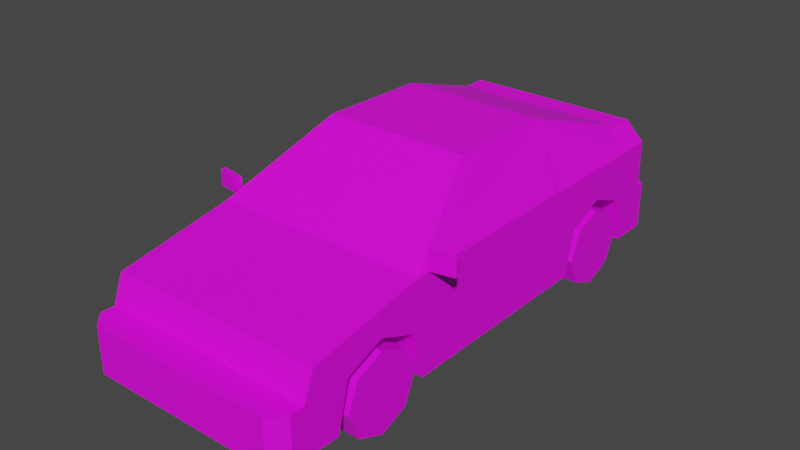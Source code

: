 # Source: Veh_Coupe_01_Red.blend  (saved by Blender 2.90.8; exported with 4.5.12 LTS)
import bpy
from mathutils import Matrix  # noqa: F401  (used for matrix-valued properties, if any)

bpy.ops.wm.read_factory_settings(use_empty=True)
scene = bpy.context.scene
scene.name = 'Scene'

# ---- collections
col_collection = bpy.data.collections.new('Collection'); scene.collection.children.link(col_collection)

# ---- images (referenced by path relative to the original .blend; pixels are not part of the script)
import os
ASSET_DIR = os.environ.get("B2B_ASSET_DIR", "")  # directory of the original .blend (textures are referenced by path, not embedded)
HERE = os.path.dirname(os.path.abspath(__file__))  # packed textures are extracted next to this script under _unpacked/

def load_image(name, relpath, width, height, colorspace="sRGB"):
    """Load a texture the original file referenced (path relative to the .blend, or extracted next to this script)."""
    p = next((c for c in (os.path.join(HERE, relpath), os.path.join(ASSET_DIR, relpath)) if relpath and os.path.exists(c)), "")
    if p:
        img = bpy.data.images.load(p, check_existing=True)
        img.name = name
    else:  # same state as the original file: an image datablock whose file is absent (Cycles renders it pink)
        img = bpy.data.images.new(name, width, height)
        img.source = "FILE"
        img.filepath = "//" + (relpath or name)
    img.colorspace_settings.name = colorspace
    return img
img_city_vehicles_pallete_png = load_image('city_vehicles_pallete.png', 'city_vehicles_pallete.png', 1024, 1024, 'sRGB')

# ---- materials (node trees are filled in below, after node groups)
mat_material_001 = bpy.data.materials.new('Material.001')
mat_material_001.use_transparent_shadow = False

# ---- material node trees
mat_material_001.use_nodes = True; mat_material_001.node_tree.nodes.clear()
_N = mat_material_001.node_tree.nodes; _L = mat_material_001.node_tree.links
n0 = _N.new('ShaderNodeBsdfPrincipled'); n0.name = 'Principled BSDF'; n0.location = (10, 300)
n0.distribution = 'GGX'
n0.subsurface_method = 'BURLEY'
n0.inputs[3].default_value = 1.45
n0.inputs[27].default_value = (0.0, 0.0, 0.0, 1.0)
n0.inputs[28].default_value = 1.0
n1 = _N.new('ShaderNodeOutputMaterial'); n1.name = 'Material Output'; n1.location = (300, 300)
n2 = _N.new('ShaderNodeTexImage'); n2.name = 'Image Texture'; n2.location = (-327, 122)
n2.image = img_city_vehicles_pallete_png
n2.interpolation = 'Closest'
_L.new(n0.outputs[0], n1.inputs[0])
_L.new(n2.outputs[0], n0.inputs[0])
n1.is_active_output = True

# ---- world
world_world = bpy.data.worlds.new('World'); scene.world = world_world
world_world.use_nodes = True; world_world.node_tree.nodes.clear()
_N = world_world.node_tree.nodes; _L = world_world.node_tree.links
n0 = _N.new('ShaderNodeOutputWorld'); n0.name = 'World Output'; n0.location = (300, 300)
n1 = _N.new('ShaderNodeBackground'); n1.name = 'Background'; n1.location = (10, 300)
n1.inputs[0].default_value = (0.05088, 0.05088, 0.05088, 1.0)
_L.new(n1.outputs[0], n0.inputs[0])
n0.is_active_output = True
world_world.color = (0.05088, 0.05088, 0.05088)
world_world.use_sun_shadow = False
world_world.sun_shadow_jitter_overblur = 0.0

# ---- meshes
me_plane = bpy.data.meshes.new('Plane')
me_plane.from_pydata([(0.3315, -0.9881, 0.3319), (0.3315, -0.817, 0.4), (0.3315, -0.6458, 0.3319), (0.3315, 0.4049, 0.3319), (0.3315, 0.576, 0.4), (0.3315, 0.7471, 0.3319), (0.4809, -1.194, 0.1239), (0.3954, 0.9329, 0.6332), (0.4809, 0.9329, 0.1239), (0.4645, -0.5229, 0.5746), (0.3412, -0.1666, 0.7848), (0.4078, 0.7862, 0.6178), (0.3478, 0.3458, 0.7691), (0.4809, 0.9329, 0.5477), (0.4637, 0.7676, 0.5741), (0.4617, 0.2844, 0.5727), (0.3539, 0.7559, 0.6565), (0.3409, 0.2832, 0.7769), (0.4648, 0.2193, 0.5748), (0.4809, 0.7914, 0.5477), (0.3028, -0.2069, 0.7938), (0.4302, -0.5736, 0.5778), (0.2974, 0.354, 0.7933), (0.4809, 0.2434, 0.5477), (0.325, -0.1761, 0.812), (0.4809, -0.6248, 0.5477), (0.4809, -1.148, 0.4536), (0.4809, -1.194, 0.3306), (0.4809, -1.257, 0.1239), (0.4188, -1.319, 0.1239), (0.4188, -1.319, 0.3306), (0.4809, -1.257, 0.3306), (0.4809, 0.9329, 0.3306), (0.4259, 1.029, 0.1239), (0.4809, 0.9736, 0.1239), (0.4809, 0.9736, 0.3306), (0.4259, 1.029, 0.3306), (0.4809, 0.576, 0.4), (0.4809, 0.7471, 0.3319), (0.4809, 0.4049, 0.3319), (0.3315, 0.576, 0.1239), (0.4809, 0.3544, 0.1239), (0.3315, 0.3544, 0.1239), (0.4809, 0.7976, 0.1239), (0.3315, 0.7976, 0.1239), (0.4809, -0.817, 0.4), (0.4809, -0.6458, 0.3319), (0.4809, -0.9881, 0.3319), (0.3315, -0.817, 0.1239), (0.4809, -1.039, 0.1239), (0.3315, -1.039, 0.1239), (0.4809, -0.5954, 0.1239), (0.3315, -0.5954, 0.1239), (0.4809, -1.18, 0.3675), (0.4809, -1.16, 0.4225), (0.2402, -1.16, 0.4225), (0.215, -1.18, 0.3675), (0.4519, -1.16, 0.4225), (0.4519, -1.18, 0.3675), (0.2129, -1.162, 0.4179), (0.1875, -1.178, 0.3721), (0.4809, -0.9884, 0.3306), (0.4809, 0.4043, 0.3295), (0.4809, -0.6453, 0.3295), (0.4809, 0.7476, 0.3296), (0.4809, 0.9329, 0.3296), (0.08104, -1.319, 0.2734), (0.08104, -1.319, 0.1876), (0.2829, -1.319, 0.3061), (0.2829, -1.319, 0.2611), (0.3985, -1.319, 0.2611), (0.3985, -1.319, 0.3061), (0.3954, 0.8245, 0.6332), (0.325, 0.3242, 0.8034), (0.0823, 1.029, 0.2747), (0.0823, 1.029, 0.1874), (0.4809, 0.9329, 0.5142), (0.4809, 0.9329, 0.402), (0.2127, 0.9329, 0.5142), (0.2127, 0.9329, 0.402), (0.4809, 0.8822, 0.5142), (0.4809, 0.8822, 0.402), (-0.3315, -0.9881, 0.3319), (-0.3315, -0.817, 0.4), (-0.3315, -0.6458, 0.3319), (-0.3315, 0.4049, 0.3319), (-0.3315, 0.576, 0.4), (-0.3315, 0.7471, 0.3319), (-0.4809, -1.194, 0.1239), (-0.3954, 0.9329, 0.6332), (-0.4809, 0.9329, 0.1239), (-0.4645, -0.5229, 0.5746), (-0.3412, -0.1666, 0.7848), (-0.4078, 0.7862, 0.6178), (-0.3478, 0.3458, 0.7691), (0.0, -1.194, 0.1239), (0.0, 0.9329, 0.6332), (0.0, 0.9329, 0.1239), (0.0, -0.6248, 0.5477), (0.0, -0.1761, 0.812), (0.0, 0.8245, 0.6332), (0.0, 0.3242, 0.8034), (-0.4809, 0.9329, 0.5477), (-0.4637, 0.7676, 0.5741), (-0.4617, 0.2844, 0.5727), (-0.3539, 0.7559, 0.6565), (-0.3409, 0.2832, 0.7769), (-0.4648, 0.2193, 0.5748), (-0.4809, 0.7914, 0.5477), (-0.3028, -0.2069, 0.7938), (-0.4302, -0.5736, 0.5778), (-0.2974, 0.354, 0.7933), (-0.4809, 0.2434, 0.5477), (-0.325, -0.1761, 0.812), (-0.4809, -0.6248, 0.5477), (0.0, -0.2069, 0.7938), (0.0, -0.5736, 0.5778), (-0.4809, -1.148, 0.4536), (-0.4809, -1.194, 0.3306), (0.0, -1.194, 0.3306), (0.0, -1.148, 0.4536), (0.0, -1.319, 0.1239), (0.0, -1.319, 0.3306), (-0.4809, -1.257, 0.1239), (-0.4188, -1.319, 0.1239), (-0.4188, -1.319, 0.3306), (-0.4809, -1.257, 0.3306), (0.0, 0.9329, 0.3306), (-0.4809, 0.9329, 0.3306), (0.0, 1.029, 0.1239), (0.0, 1.029, 0.3306), (-0.4259, 1.029, 0.1239), (-0.4809, 0.9736, 0.1239), (-0.4809, 0.9736, 0.3306), (-0.4259, 1.029, 0.3306), (-0.4809, 0.576, 0.4), (-0.4809, 0.7471, 0.3319), (-0.4809, 0.4049, 0.3319), (-0.3315, 0.576, 0.1239), (-0.4809, 0.3544, 0.1239), (-0.3315, 0.3544, 0.1239), (-0.4809, 0.7976, 0.1239), (-0.3315, 0.7976, 0.1239), (-0.4809, -0.817, 0.4), (-0.4809, -0.6458, 0.3319), (-0.4809, -0.9881, 0.3319), (-0.3315, -0.817, 0.1239), (-0.4809, -1.039, 0.1239), (-0.3315, -1.039, 0.1239), (-0.4809, -0.5954, 0.1239), (-0.3315, -0.5954, 0.1239), (-0.4809, -1.18, 0.3675), (-0.4809, -1.16, 0.4225), (-0.2402, -1.16, 0.4225), (-0.215, -1.18, 0.3675), (-0.4519, -1.16, 0.4225), (-0.4519, -1.18, 0.3675), (0.0, -1.162, 0.4179), (0.0, -1.178, 0.3721), (-0.2129, -1.162, 0.4179), (-0.1875, -1.178, 0.3721), (-0.4809, -0.9884, 0.3306), (-0.4809, 0.4043, 0.3295), (-0.4809, -0.6453, 0.3295), (-0.4809, 0.7476, 0.3296), (-0.4809, 0.9329, 0.3296), (0.0, -1.319, 0.2734), (0.0, -1.319, 0.1876), (-0.08104, -1.319, 0.2734), (-0.08104, -1.319, 0.1876), (-0.2829, -1.319, 0.3061), (-0.2829, -1.319, 0.2611), (-0.3985, -1.319, 0.2611), (-0.3985, -1.319, 0.3061), (-0.3954, 0.8245, 0.6332), (-0.325, 0.3242, 0.8034), (0.0, 0.7559, 0.6565), (0.0, 0.354, 0.7933), (0.0, 1.029, 0.1874), (0.0, 1.029, 0.2747), (-0.0823, 1.029, 0.2747), (-0.0823, 1.029, 0.1874), (0.0, 0.9329, 0.5142), (-0.4809, 0.9329, 0.5142), (0.0, 0.9329, 0.402), (-0.4809, 0.9329, 0.402), (-0.2127, 0.9329, 0.5142), (-0.2127, 0.9329, 0.402), (-0.4809, 0.8822, 0.5142), (-0.4809, 0.8822, 0.402), (0.4779, -0.5714, 0.5529), (0.4779, -0.5714, 0.6235), (0.4737, -0.5474, 0.5529), (0.4737, -0.5474, 0.6235), (0.5882, -0.5518, 0.5529), (0.5882, -0.5518, 0.6235), (0.5839, -0.5279, 0.5529), (0.5839, -0.5279, 0.6235), (-0.4779, -0.5714, 0.5529), (-0.4779, -0.5714, 0.6235), (-0.4737, -0.5474, 0.5529), (-0.4737, -0.5474, 0.6235), (-0.5882, -0.5518, 0.5529), (-0.5882, -0.5518, 0.6235), (-0.5839, -0.5279, 0.5529), (-0.5839, -0.5279, 0.6235)], [], [(0, 1, 45, 47), (1, 2, 46, 45), (2, 52, 51, 63, 46), (3, 4, 37, 39), (4, 5, 38, 37), (5, 44, 43, 64, 38), (22, 16, 176, 177), (7, 13, 76, 78, 182, 96), (27, 119, 122, 30, 31), (8, 43, 44, 40, 42, 41, 51, 52, 48, 50, 49, 6, 95, 97), (21, 20, 115, 116), (72, 7, 96, 100), (24, 73, 101, 99), (9, 18, 17, 10), (72, 19, 13, 7), (12, 15, 14, 11), (12, 11, 72, 73), (14, 15, 23, 19), (11, 14, 19, 72), (15, 12, 73, 23), (9, 10, 24, 25), (10, 17, 73, 24), (18, 9, 25, 23), (17, 18, 23, 73), (20, 21, 25, 24), (21, 116, 98, 25), (115, 20, 24, 99), (6, 49, 61, 27), (119, 27, 53, 58, 56, 55, 57, 54, 26, 120, 157, 59, 60, 158), (26, 25, 98, 120), (6, 27, 31, 28), (121, 29, 30, 70, 69, 66, 67, 167, 169, 168, 171, 172, 125, 124), (28, 31, 30, 29), (95, 6, 28, 29, 121), (32, 65, 8, 34, 35), (127, 32, 35, 36, 130), (130, 36, 33, 129, 178, 75, 74, 179), (33, 36, 35, 34), (8, 97, 129, 33, 34), (40, 3, 42), (40, 4, 3), (40, 5, 4), (42, 3, 39, 62, 41), (44, 5, 40), (48, 0, 50), (48, 1, 0), (48, 2, 1), (50, 0, 47, 61, 49), (52, 2, 48), (54, 57, 58, 53), (58, 57, 55, 56), (158, 60, 59, 157), (27, 61, 47, 45, 46, 63, 62, 39, 37, 38, 64, 65, 32, 77, 81, 80, 76, 13, 19, 23, 25, 26, 54, 53), (62, 63, 51, 41), (65, 64, 43, 8), (167, 67, 66, 166), (66, 69, 68, 71, 70, 30, 122, 166), (71, 68, 69, 70), (16, 22, 73, 72), (22, 177, 101, 73), (176, 16, 72, 100), (179, 74, 75, 178), (182, 78, 79, 184), (184, 79, 77, 32, 127), (79, 78, 76, 77), (76, 80, 81, 77), (82, 145, 143, 83), (83, 143, 144, 84), (84, 144, 163, 149, 150), (85, 137, 135, 86), (86, 135, 136, 87), (87, 136, 164, 141, 142), (111, 177, 176, 105), (89, 96, 182, 186, 183, 102), (118, 126, 125, 122, 119), (90, 97, 95, 88, 147, 148, 146, 150, 149, 139, 140, 138, 142, 141), (110, 116, 115, 109), (174, 100, 96, 89), (113, 99, 101, 175), (91, 92, 106, 107), (174, 89, 102, 108), (94, 93, 103, 104), (94, 175, 174, 93), (103, 108, 112, 104), (93, 174, 108, 103), (104, 112, 175, 94), (91, 114, 113, 92), (92, 113, 175, 106), (107, 112, 114, 91), (106, 175, 112, 107), (109, 113, 114, 110), (110, 114, 98, 116), (115, 99, 113, 109), (88, 118, 161, 147), (119, 158, 160, 159, 157, 120, 117, 152, 155, 153, 154, 156, 151, 118), (117, 120, 98, 114), (88, 123, 126, 118), (123, 124, 125, 126), (95, 121, 124, 123, 88), (128, 133, 132, 90, 165), (127, 130, 134, 133, 128), (130, 179, 180, 181, 178, 129, 131, 134), (131, 132, 133, 134), (90, 132, 131, 129, 97), (138, 140, 85), (138, 85, 86), (138, 86, 87), (140, 139, 162, 137, 85), (142, 138, 87), (146, 148, 82), (146, 82, 83), (146, 83, 84), (148, 147, 161, 145, 82), (150, 146, 84), (152, 151, 156, 155), (156, 154, 153, 155), (158, 157, 159, 160), (118, 151, 152, 117, 114, 112, 108, 102, 183, 188, 189, 185, 128, 165, 164, 136, 135, 137, 162, 163, 144, 143, 145, 161), (162, 139, 149, 163), (165, 90, 141, 164), (167, 166, 168, 169), (168, 166, 122, 125, 172, 173, 170, 171), (173, 172, 171, 170), (105, 174, 175, 111), (111, 175, 101, 177), (176, 100, 174, 105), (179, 178, 181, 180), (182, 184, 187, 186), (184, 127, 128, 185, 187), (187, 185, 183, 186), (183, 185, 189, 188), (190, 191, 193, 192), (192, 193, 197, 196), (196, 197, 195, 194), (194, 195, 191, 190), (192, 196, 194, 190), (197, 193, 191, 195), (198, 200, 201, 199), (200, 204, 205, 201), (204, 202, 203, 205), (202, 198, 199, 203), (200, 198, 202, 204), (205, 203, 199, 201)])
_uv = me_plane.uv_layers.new(name='UVMap')
_uv.uv.foreach_set('vector', [0.2257, 0.04689, 0.2257, 0.04588, 0.2266, 0.04588, 0.2266, 0.04689, 0.2257, 0.04588, 0.2257, 0.04486, 0.2266, 0.04486, 0.2266, 0.04588, 0.2094, 0.04604, 0.2094, 0.04726, 0.2085, 0.04726, 0.2085, 0.04605, 0.2085, 0.04604, 0.2257, 0.04282, 0.2257, 0.0418, 0.2266, 0.0418, 0.2266, 0.04282, 0.2257, 0.0418, 0.2257, 0.04078, 0.2266, 0.04078, 0.2266, 0.0418, 0.2137, 0.04566, 0.2137, 0.04688, 0.2128, 0.04688, 0.2128, 0.04567, 0.2128, 0.04566, 0.1139, 0.05118, 0.1135, 0.04839, 0.116, 0.04839, 0.116, 0.05118, 0.24, 0.8912, 0.2407, 0.8905, 0.241, 0.8905, 0.241, 0.8928, 0.241, 0.8946, 0.24, 0.8946, 0.1525, 0.06515, 0.1525, 0.06038, 0.1537, 0.06038, 0.1537, 0.06453, 0.1531, 0.06515, 0.2072, 0.04091, 0.2072, 0.0401, 0.208, 0.0401, 0.208, 0.03878, 0.208, 0.03746, 0.2072, 0.03746, 0.2072, 0.03181, 0.208, 0.03181, 0.208, 0.03049, 0.208, 0.02917, 0.2072, 0.02917, 0.2072, 0.02825, 0.21, 0.02825, 0.21, 0.04091, 0.113, 0.05783, 0.1139, 0.05515, 0.116, 0.05515, 0.116, 0.05783, 0.2407, 0.8739, 0.2407, 0.873, 0.244, 0.873, 0.244, 0.8739, 0.2413, 0.8822, 0.2413, 0.878, 0.244, 0.878, 0.244, 0.8822, 0.1211, 0.05278, 0.1211, 0.05805, 0.1196, 0.0585, 0.1196, 0.05531, 0.2495, 0.891, 0.2502, 0.8907, 0.2502, 0.8919, 0.2495, 0.8919, 0.1197, 0.05894, 0.1211, 0.05851, 0.1211, 0.06193, 0.1208, 0.06206, 0.2483, 0.887, 0.2496, 0.8907, 0.2495, 0.891, 0.2481, 0.8868, 0.25, 0.8905, 0.25, 0.8864, 0.2502, 0.8861, 0.2502, 0.8907, 0.2529, 0.8951, 0.253, 0.8946, 0.2532, 0.8946, 0.2532, 0.8954, 0.25, 0.8864, 0.2483, 0.887, 0.2481, 0.8868, 0.2502, 0.8861, 0.25, 0.8797, 0.2482, 0.8827, 0.248, 0.8826, 0.2502, 0.8788, 0.2482, 0.8827, 0.2483, 0.8864, 0.2481, 0.8868, 0.248, 0.8826, 0.25, 0.8859, 0.25, 0.8797, 0.2502, 0.8788, 0.2502, 0.8861, 0.2483, 0.8864, 0.25, 0.8859, 0.2502, 0.8861, 0.2481, 0.8868, 0.2415, 0.8825, 0.2404, 0.8856, 0.24, 0.8861, 0.2413, 0.8822, 0.2404, 0.8856, 0.244, 0.8856, 0.244, 0.8861, 0.24, 0.8861, 0.244, 0.8825, 0.2415, 0.8825, 0.2413, 0.8822, 0.244, 0.8822, 0.1577, 0.04505, 0.1577, 0.04509, 0.1576, 0.0451, 0.1576, 0.04505, 0.246, 0.8946, 0.246, 0.8905, 0.2463, 0.8905, 0.2463, 0.8908, 0.2463, 0.8928, 0.2468, 0.8925, 0.2468, 0.8908, 0.2468, 0.8905, 0.247, 0.8905, 0.247, 0.8946, 0.2467, 0.8946, 0.2467, 0.8928, 0.2463, 0.893, 0.2463, 0.8946, 0.24, 0.8905, 0.24, 0.8861, 0.244, 0.8861, 0.244, 0.8905, 0.1525, 0.03474, 0.1505, 0.03474, 0.1505, 0.03411, 0.1525, 0.03411, 0.1413, 0.05835, 0.1413, 0.0542, 0.1433, 0.05421, 0.1426, 0.05441, 0.1426, 0.05555, 0.143, 0.05756, 0.1422, 0.05755, 0.1422, 0.05836, 0.1422, 0.05916, 0.143, 0.05916, 0.1426, 0.06116, 0.1426, 0.06231, 0.1433, 0.06251, 0.1413, 0.0625, 0.1525, 0.03411, 0.1505, 0.03411, 0.1504, 0.0335, 0.1525, 0.0335, 0.21, 0.02825, 0.2072, 0.02825, 0.2072, 0.02787, 0.2075, 0.0275, 0.21, 0.0275, 0.1505, 0.05582, 0.1505, 0.05582, 0.1525, 0.05582, 0.1525, 0.05623, 0.1505, 0.05623, 0.1569, 0.06038, 0.1569, 0.05561, 0.1573, 0.05561, 0.1578, 0.05616, 0.1578, 0.06038, 0.1392, 0.05842, 0.1392, 0.0542, 0.1413, 0.0542, 0.1413, 0.05843, 0.1406, 0.05843, 0.1406, 0.05761, 0.1398, 0.05761, 0.1398, 0.05842, 0.1525, 0.05677, 0.1504, 0.05677, 0.1505, 0.05623, 0.1525, 0.05623, 0.2089, 0.05584, 0.218, 0.05584, 0.218, 0.05767, 0.21, 0.05767, 0.2089, 0.05662, 0.2104, 0.0428, 0.2092, 0.04178, 0.2104, 0.04148, 0.2104, 0.0428, 0.2088, 0.0428, 0.2092, 0.04178, 0.2104, 0.0428, 0.2092, 0.04382, 0.2088, 0.0428, 0.221, 0.04657, 0.221, 0.04532, 0.2219, 0.04532, 0.2219, 0.04533, 0.2219, 0.04657, 0.2104, 0.04412, 0.2092, 0.04382, 0.2104, 0.0428, 0.2088, 0.0428, 0.2076, 0.04178, 0.2088, 0.04148, 0.2088, 0.0428, 0.2072, 0.0428, 0.2076, 0.04178, 0.2088, 0.0428, 0.2076, 0.04382, 0.2072, 0.0428, 0.2201, 0.04657, 0.2201, 0.04532, 0.221, 0.04532, 0.221, 0.04532, 0.221, 0.04657, 0.2088, 0.04412, 0.2076, 0.04382, 0.2088, 0.0428, 0.8832, 0.5647, 0.8832, 0.5657, 0.8814, 0.5657, 0.8814, 0.5647, 0.9873, 0.468, 0.9901, 0.468, 0.9901, 0.4785, 0.9873, 0.4798, 0.1153, 0.05117, 0.1153, 0.03988, 0.1181, 0.03835, 0.1181, 0.05117, 0.252, 0.874, 0.252, 0.8757, 0.252, 0.8757, 0.2514, 0.8772, 0.252, 0.8786, 0.252, 0.8786, 0.252, 0.8875, 0.252, 0.8875, 0.2514, 0.8889, 0.252, 0.8903, 0.252, 0.8903, 0.252, 0.8919, 0.252, 0.8919, 0.2514, 0.8919, 0.2514, 0.8915, 0.2505, 0.8915, 0.2505, 0.8919, 0.2502, 0.8919, 0.2502, 0.8907, 0.2502, 0.8861, 0.2502, 0.8788, 0.251, 0.8744, 0.2513, 0.8743, 0.2517, 0.8741, 0.1576, 0.0455, 0.1576, 0.0452, 0.1577, 0.04522, 0.1577, 0.04548, 0.1576, 0.04565, 0.1576, 0.04559, 0.1577, 0.04561, 0.1577, 0.04565, 0.516, 0.03292, 0.516, 0.02889, 0.5202, 0.0289, 0.5202, 0.03294, 0.143, 0.05756, 0.1426, 0.05555, 0.1431, 0.05555, 0.1431, 0.05441, 0.1426, 0.05441, 0.1433, 0.05421, 0.1433, 0.05836, 0.143, 0.05836, 0.9837, 0.4649, 0.9837, 0.4731, 0.9805, 0.4731, 0.9806, 0.4649, 0.241, 0.8744, 0.2415, 0.8778, 0.2413, 0.878, 0.2407, 0.8739, 0.2415, 0.8778, 0.244, 0.8778, 0.244, 0.878, 0.2413, 0.878, 0.244, 0.8744, 0.241, 0.8744, 0.2407, 0.8739, 0.244, 0.8739, 0.504, 0.03326, 0.504, 0.02916, 0.5083, 0.02917, 0.5083, 0.03327, 0.2472, 0.7309, 0.2472, 0.7112, 0.2575, 0.7112, 0.2575, 0.7309, 0.2419, 0.8946, 0.2419, 0.8928, 0.2419, 0.8905, 0.2425, 0.8905, 0.2425, 0.8946, 0.9209, 0.5648, 0.9153, 0.5648, 0.9153, 0.5512, 0.9209, 0.5512, 0.8756, 0.6031, 0.8756, 0.602, 0.8779, 0.602, 0.8779, 0.6031, 0.2266, 0.04486, 0.2257, 0.04486, 0.2257, 0.04384, 0.2266, 0.04384, 0.2266, 0.04384, 0.2257, 0.04384, 0.2257, 0.04282, 0.2266, 0.04282, 0.2171, 0.04566, 0.2179, 0.04566, 0.2179, 0.04567, 0.2179, 0.04688, 0.2171, 0.04688, 0.208, 0.04615, 0.2072, 0.04615, 0.2072, 0.04514, 0.208, 0.04514, 0.208, 0.04514, 0.2072, 0.04514, 0.2072, 0.04412, 0.208, 0.04412, 0.2146, 0.04688, 0.2137, 0.04688, 0.2137, 0.04686, 0.2137, 0.04566, 0.2146, 0.04566, 0.1181, 0.05118, 0.116, 0.05118, 0.116, 0.04839, 0.1185, 0.04839, 0.24, 0.8979, 0.24, 0.8946, 0.241, 0.8946, 0.241, 0.8964, 0.241, 0.8986, 0.2407, 0.8986, 0.1525, 0.05561, 0.1531, 0.05561, 0.1537, 0.05623, 0.1537, 0.06038, 0.1525, 0.06038, 0.2128, 0.04091, 0.21, 0.04091, 0.21, 0.02825, 0.2128, 0.02825, 0.2128, 0.02917, 0.2119, 0.02917, 0.2119, 0.03049, 0.2119, 0.03181, 0.2128, 0.03181, 0.2128, 0.03746, 0.2119, 0.03746, 0.2119, 0.03878, 0.2119, 0.0401, 0.2128, 0.0401, 0.119, 0.05783, 0.116, 0.05783, 0.116, 0.05515, 0.1181, 0.05515, 0.2473, 0.8739, 0.244, 0.8739, 0.244, 0.873, 0.2473, 0.873, 0.2467, 0.8822, 0.244, 0.8822, 0.244, 0.878, 0.2467, 0.878, 0.126, 0.05775, 0.1244, 0.05522, 0.1245, 0.05203, 0.126, 0.05249, 0.2553, 0.8742, 0.2553, 0.8733, 0.256, 0.8733, 0.256, 0.8745, 0.1246, 0.05159, 0.1256, 0.04847, 0.126, 0.0486, 0.126, 0.05203, 0.2541, 0.8782, 0.2538, 0.8784, 0.2553, 0.8742, 0.2554, 0.8745, 0.2558, 0.8747, 0.256, 0.8745, 0.256, 0.8791, 0.2558, 0.8788, 0.2554, 0.8745, 0.2553, 0.8742, 0.256, 0.8745, 0.2558, 0.8747, 0.2558, 0.8788, 0.256, 0.8791, 0.2538, 0.8784, 0.2541, 0.8782, 0.2558, 0.8855, 0.256, 0.8864, 0.2537, 0.8826, 0.254, 0.8826, 0.254, 0.8826, 0.2537, 0.8826, 0.2538, 0.8784, 0.254, 0.8788, 0.2558, 0.8793, 0.256, 0.8791, 0.256, 0.8864, 0.2558, 0.8855, 0.254, 0.8788, 0.2538, 0.8784, 0.256, 0.8791, 0.2558, 0.8793, 0.2465, 0.8825, 0.2467, 0.8822, 0.248, 0.8861, 0.2476, 0.8856, 0.2476, 0.8856, 0.248, 0.8861, 0.244, 0.8861, 0.244, 0.8856, 0.244, 0.8825, 0.244, 0.8822, 0.2467, 0.8822, 0.2465, 0.8825, 0.1593, 0.05499, 0.1573, 0.05499, 0.1573, 0.05295, 0.1593, 0.05345, 0.246, 0.8946, 0.2463, 0.8946, 0.2463, 0.8961, 0.2467, 0.8964, 0.2467, 0.8946, 0.247, 0.8946, 0.247, 0.8986, 0.2468, 0.8986, 0.2468, 0.8984, 0.2468, 0.8966, 0.2463, 0.8964, 0.2463, 0.8984, 0.2463, 0.8986, 0.246, 0.8986, 0.248, 0.8905, 0.244, 0.8905, 0.244, 0.8861, 0.248, 0.8861, 0.1593, 0.05499, 0.1593, 0.05561, 0.1573, 0.05561, 0.1573, 0.05499, 0.1413, 0.06312, 0.1413, 0.0625, 0.1433, 0.06251, 0.1433, 0.06313, 0.21, 0.02825, 0.21, 0.0275, 0.2124, 0.0275, 0.2128, 0.02787, 0.2128, 0.02825, 0.1573, 0.0339, 0.1573, 0.0335, 0.1593, 0.0335, 0.1593, 0.0339, 0.1573, 0.0339, 0.1569, 0.06038, 0.1578, 0.06038, 0.1578, 0.0646, 0.1573, 0.06515, 0.1569, 0.06515, 0.1392, 0.05842, 0.1398, 0.05842, 0.1398, 0.05924, 0.1406, 0.05924, 0.1406, 0.05843, 0.1413, 0.05843, 0.1412, 0.06265, 0.1392, 0.06264, 0.1412, 0.06265, 0.1413, 0.0632, 0.1392, 0.06319, 0.1392, 0.06264, 0.2271, 0.05584, 0.2271, 0.05662, 0.2261, 0.05767, 0.218, 0.05767, 0.218, 0.05584, 0.212, 0.0428, 0.212, 0.04412, 0.2108, 0.04382, 0.212, 0.0428, 0.2108, 0.04382, 0.2104, 0.0428, 0.212, 0.0428, 0.2104, 0.0428, 0.2108, 0.04178, 0.2146, 0.04533, 0.2155, 0.04533, 0.2155, 0.04657, 0.2155, 0.04658, 0.2146, 0.04658, 0.212, 0.04148, 0.212, 0.0428, 0.2108, 0.04178, 0.2201, 0.0428, 0.2201, 0.04412, 0.2189, 0.04382, 0.2201, 0.0428, 0.2189, 0.04382, 0.2185, 0.0428, 0.2201, 0.0428, 0.2185, 0.0428, 0.2189, 0.04178, 0.2158, 0.04529, 0.2167, 0.04529, 0.2167, 0.04654, 0.2167, 0.04654, 0.2158, 0.04654, 0.2201, 0.04148, 0.2201, 0.0428, 0.2189, 0.04178, 0.8832, 0.5962, 0.8814, 0.5962, 0.8814, 0.5952, 0.8832, 0.5952, 0.9873, 0.5128, 0.9873, 0.5011, 0.9901, 0.5023, 0.9901, 0.5128, 0.1153, 0.05117, 0.1181, 0.05117, 0.1181, 0.064, 0.1153, 0.06247, 0.2578, 0.8912, 0.2575, 0.8911, 0.257, 0.8909, 0.2568, 0.8908, 0.256, 0.8864, 0.256, 0.8791, 0.256, 0.8745, 0.256, 0.8733, 0.2563, 0.8733, 0.2563, 0.8737, 0.2572, 0.8737, 0.2572, 0.8733, 0.2578, 0.8733, 0.2578, 0.8733, 0.2578, 0.8749, 0.2578, 0.8749, 0.2572, 0.8763, 0.2578, 0.8777, 0.2578, 0.8778, 0.2578, 0.8866, 0.2578, 0.8866, 0.2572, 0.888, 0.2578, 0.8895, 0.2578, 0.8895, 0.1573, 0.03914, 0.1593, 0.03964, 0.1593, 0.04905, 0.1573, 0.04955, 0.1573, 0.0339, 0.1593, 0.0339, 0.1593, 0.03524, 0.1573, 0.03574, 0.516, 0.03292, 0.5202, 0.03294, 0.5202, 0.03698, 0.516, 0.03696, 0.143, 0.05916, 0.143, 0.05836, 0.1433, 0.05836, 0.1433, 0.06251, 0.1426, 0.06231, 0.143, 0.06231, 0.1431, 0.06117, 0.1426, 0.06116, 0.9835, 0.5214, 0.9803, 0.5213, 0.9804, 0.5132, 0.9835, 0.5132, 0.2469, 0.8744, 0.2473, 0.8739, 0.2467, 0.878, 0.2465, 0.8778, 0.2465, 0.8778, 0.2467, 0.878, 0.244, 0.878, 0.244, 0.8778, 0.244, 0.8744, 0.244, 0.8739, 0.2473, 0.8739, 0.2469, 0.8744, 0.504, 0.03326, 0.5083, 0.03327, 0.5083, 0.03737, 0.504, 0.03736, 0.2472, 0.7309, 0.2575, 0.7309, 0.2575, 0.7505, 0.2472, 0.7505, 0.2419, 0.8946, 0.2425, 0.8946, 0.2425, 0.8986, 0.2419, 0.8986, 0.2419, 0.8964, 0.9209, 0.5864, 0.9209, 0.6, 0.9153, 0.6, 0.9153, 0.5864, 0.8903, 0.5559, 0.8926, 0.5559, 0.8926, 0.5569, 0.8903, 0.5569, 0.1447, 0.04527, 0.1447, 0.04586, 0.1445, 0.04586, 0.1445, 0.04527, 0.9418, 0.4941, 0.9412, 0.4941, 0.9412, 0.4931, 0.9418, 0.4931, 0.1449, 0.04527, 0.1449, 0.04586, 0.1447, 0.04586, 0.1447, 0.04527, 0.1586, 0.04412, 0.158, 0.04413, 0.158, 0.0432, 0.1586, 0.04319, 0.1586, 0.04413, 0.1586, 0.04319, 0.1588, 0.04319, 0.1588, 0.04413, 0.1586, 0.04602, 0.1586, 0.04508, 0.1588, 0.04508, 0.1588, 0.04602, 0.1529, 0.04516, 0.1527, 0.04516, 0.1527, 0.04575, 0.1529, 0.04575, 0.9559, 0.4929, 0.9559, 0.492, 0.9553, 0.492, 0.9553, 0.4929, 0.1527, 0.04635, 0.1529, 0.04635, 0.1529, 0.04575, 0.1527, 0.04575, 0.1521, 0.04516, 0.1521, 0.04609, 0.1527, 0.04608, 0.1527, 0.04516, 0.1584, 0.046, 0.1586, 0.046, 0.1586, 0.04506, 0.1584, 0.04506, 0.1588, 0.04413, 0.1586, 0.04413, 0.1586, 0.04508, 0.1588, 0.04508])
me_plane.materials.append(mat_material_001)
me_plane.use_remesh_fix_poles = True
me_plane.use_remesh_preserve_attributes = False
me_plane.use_mirror_vertex_groups = False
me_plane.update()
me_plane_001 = bpy.data.meshes.new('Plane.001')
me_plane_001.from_pydata([(0.3705, -0.817, 0.1747), (0.4809, -0.817, 0.1747), (0.3705, -0.6425, 0.1747), (0.4809, -0.6425, 0.1747), (0.3705, -0.6936, 0.05136), (0.4809, -0.6936, 0.05136), (0.3705, -0.817, 0.000275), (0.4809, -0.817, 0.000275), (0.3705, -0.9403, 0.05136), (0.4809, -0.9403, 0.05136), (0.3705, -0.9914, 0.1747), (0.4809, -0.9914, 0.1747), (0.3705, -0.9403, 0.298), (0.4809, -0.9403, 0.298), (0.3705, -0.817, 0.3491), (0.4809, -0.817, 0.3491), (0.3705, -0.6936, 0.298), (0.4809, -0.6936, 0.298), (0.4809, -0.7384, 0.09617), (0.4809, -0.7059, 0.1747), (0.4809, -0.817, 0.06365), (0.4809, -0.8955, 0.09617), (0.4809, -0.928, 0.1747), (0.4809, -0.8955, 0.2532), (0.4809, -0.817, 0.2858), (0.4809, -0.7384, 0.2532)], [], [(0, 2, 4), (1, 18, 19), (2, 3, 5, 4), (0, 4, 6), (1, 20, 18), (4, 5, 7, 6), (0, 6, 8), (1, 21, 20), (6, 7, 9, 8), (0, 8, 10), (1, 22, 21), (8, 9, 11, 10), (0, 10, 12), (1, 23, 22), (10, 11, 13, 12), (0, 12, 14), (1, 24, 23), (12, 13, 15, 14), (0, 14, 16), (1, 25, 24), (14, 15, 17, 16), (0, 16, 2), (1, 19, 25), (16, 17, 3, 2), (19, 18, 5, 3), (18, 20, 7, 5), (20, 21, 9, 7), (21, 22, 11, 9), (22, 23, 13, 11), (23, 24, 15, 13), (24, 25, 17, 15), (25, 19, 3, 17)])
_uv = me_plane_001.uv_layers.new(name='UVMap')
_uv.uv.foreach_set('vector', [0.123, 0.06091, 0.1227, 0.06011, 0.1233, 0.06011, 0.2543, 0.05236, 0.2541, 0.05183, 0.2546, 0.05183, 0.1118, 0.06188, 0.1123, 0.06188, 0.1123, 0.0625, 0.1118, 0.0625, 0.123, 0.06091, 0.1233, 0.06011, 0.1238, 0.06058, 0.2543, 0.05236, 0.2538, 0.05214, 0.2541, 0.05183, 0.1134, 0.05873, 0.1129, 0.05873, 0.1129, 0.05812, 0.1134, 0.05812, 0.123, 0.06091, 0.1238, 0.06058, 0.1238, 0.06124, 0.2543, 0.05236, 0.2538, 0.05258, 0.2538, 0.05214, 0.1134, 0.05812, 0.1129, 0.05812, 0.1129, 0.05751, 0.1134, 0.05751, 0.123, 0.06091, 0.1238, 0.06124, 0.1233, 0.0617, 0.2543, 0.05236, 0.2541, 0.05289, 0.2538, 0.05258, 0.1255, 0.06058, 0.125, 0.06058, 0.125, 0.05999, 0.1255, 0.05999, 0.123, 0.06091, 0.1233, 0.0617, 0.1227, 0.0617, 0.2543, 0.05236, 0.2546, 0.05289, 0.2541, 0.05289, 0.1255, 0.05999, 0.125, 0.05999, 0.125, 0.05936, 0.1255, 0.05936, 0.123, 0.06091, 0.1227, 0.0617, 0.1222, 0.06124, 0.2543, 0.05236, 0.2549, 0.05258, 0.2546, 0.05289, 0.1094, 0.0626, 0.1089, 0.0626, 0.1089, 0.06198, 0.1094, 0.06198, 0.123, 0.06091, 0.1222, 0.06124, 0.1222, 0.06058, 0.2543, 0.05236, 0.2549, 0.05214, 0.2549, 0.05258, 0.1094, 0.06198, 0.1089, 0.06198, 0.1089, 0.06138, 0.1094, 0.06138, 0.123, 0.06091, 0.1222, 0.06058, 0.1227, 0.06011, 0.2543, 0.05236, 0.2546, 0.05183, 0.2549, 0.05214, 0.1118, 0.06129, 0.1123, 0.06129, 0.1123, 0.06188, 0.1118, 0.06188, 0.1232, 0.0572, 0.1228, 0.0572, 0.1227, 0.05694, 0.1233, 0.05694, 0.1228, 0.0572, 0.1225, 0.05751, 0.1222, 0.0574, 0.1227, 0.05694, 0.1225, 0.05751, 0.1225, 0.05795, 0.1222, 0.05806, 0.1222, 0.0574, 0.1225, 0.05795, 0.1228, 0.05826, 0.1227, 0.05853, 0.1222, 0.05806, 0.1228, 0.05826, 0.1232, 0.05826, 0.1233, 0.05853, 0.1227, 0.05853, 0.1232, 0.05826, 0.1235, 0.05795, 0.1238, 0.05806, 0.1233, 0.05853, 0.1235, 0.05795, 0.1235, 0.05751, 0.1238, 0.0574, 0.1238, 0.05806, 0.1235, 0.05751, 0.1232, 0.0572, 0.1233, 0.05694, 0.1238, 0.0574])
me_plane_001.materials.append(mat_material_001)
me_plane_001.use_remesh_fix_poles = True
me_plane_001.use_remesh_preserve_attributes = False
me_plane_001.use_mirror_vertex_groups = False
me_plane_001.update()
me_plane_002 = bpy.data.meshes.new('Plane.002')
me_plane_002.from_pydata([(0.3705, 0.576, 0.1747), (0.4809, 0.576, 0.1747), (0.3705, 0.7504, 0.1747), (0.4809, 0.7504, 0.1747), (0.3705, 0.6993, 0.05136), (0.4809, 0.6993, 0.05136), (0.3705, 0.576, 0.000275), (0.4809, 0.576, 0.000275), (0.3705, 0.4526, 0.05136), (0.4809, 0.4526, 0.05136), (0.3705, 0.4015, 0.1747), (0.4809, 0.4015, 0.1747), (0.3705, 0.4526, 0.298), (0.4809, 0.4526, 0.298), (0.3705, 0.576, 0.3491), (0.4809, 0.576, 0.3491), (0.3705, 0.6993, 0.298), (0.4809, 0.6993, 0.298), (0.4809, 0.6545, 0.09617), (0.4809, 0.687, 0.1747), (0.4809, 0.576, 0.06365), (0.4809, 0.4974, 0.09617), (0.4809, 0.4649, 0.1747), (0.4809, 0.4974, 0.2532), (0.4809, 0.576, 0.2858), (0.4809, 0.6545, 0.2532)], [], [(0, 2, 4), (1, 18, 19), (2, 3, 5, 4), (0, 4, 6), (1, 20, 18), (4, 5, 7, 6), (0, 6, 8), (1, 21, 20), (6, 7, 9, 8), (0, 8, 10), (1, 22, 21), (8, 9, 11, 10), (0, 10, 12), (1, 23, 22), (10, 11, 13, 12), (0, 12, 14), (1, 24, 23), (12, 13, 15, 14), (0, 14, 16), (1, 25, 24), (14, 15, 17, 16), (0, 16, 2), (1, 19, 25), (16, 17, 3, 2), (19, 18, 5, 3), (18, 20, 7, 5), (20, 21, 9, 7), (21, 22, 11, 9), (22, 23, 13, 11), (23, 24, 15, 13), (24, 25, 17, 15), (25, 19, 3, 17)])
_uv = me_plane_002.uv_layers.new(name='UVMap')
_uv.uv.foreach_set('vector', [0.1123, 0.06049, 0.1127, 0.06129, 0.112, 0.06129, 0.2543, 0.05395, 0.2546, 0.05448, 0.2541, 0.05448, 0.1118, 0.0619, 0.1112, 0.0619, 0.1112, 0.06129, 0.1118, 0.06129, 0.1123, 0.06049, 0.112, 0.06129, 0.1116, 0.06082, 0.2543, 0.05395, 0.2549, 0.05417, 0.2546, 0.05448, 0.1177, 0.05745, 0.1182, 0.05745, 0.1182, 0.05806, 0.1177, 0.05806, 0.1123, 0.06049, 0.1116, 0.06082, 0.1116, 0.06016, 0.2543, 0.05395, 0.2549, 0.05373, 0.2549, 0.05417, 0.1177, 0.05806, 0.1182, 0.05806, 0.1182, 0.05867, 0.1177, 0.05867, 0.1123, 0.06049, 0.1116, 0.06016, 0.112, 0.0597, 0.2543, 0.05395, 0.2546, 0.05342, 0.2549, 0.05373, 0.1099, 0.0626, 0.1094, 0.0626, 0.1094, 0.06201, 0.1099, 0.06201, 0.1123, 0.06049, 0.112, 0.0597, 0.1127, 0.0597, 0.2543, 0.05395, 0.2541, 0.05342, 0.2546, 0.05342, 0.1099, 0.06201, 0.1094, 0.06201, 0.1094, 0.06138, 0.1099, 0.06138, 0.1123, 0.06049, 0.1127, 0.0597, 0.1131, 0.06016, 0.2543, 0.05395, 0.2538, 0.05373, 0.2541, 0.05342, 0.1185, 0.0625, 0.118, 0.0625, 0.118, 0.06188, 0.1185, 0.06188, 0.1123, 0.06049, 0.1131, 0.06016, 0.1131, 0.06082, 0.2543, 0.05395, 0.2538, 0.05417, 0.2538, 0.05373, 0.1185, 0.06188, 0.118, 0.06188, 0.118, 0.06129, 0.1185, 0.06129, 0.1123, 0.06049, 0.1131, 0.06082, 0.1127, 0.06129, 0.2543, 0.05395, 0.2541, 0.05448, 0.2538, 0.05417, 0.1118, 0.0625, 0.1112, 0.0625, 0.1112, 0.0619, 0.1118, 0.0619, 0.1228, 0.05985, 0.1232, 0.05985, 0.1233, 0.06011, 0.1227, 0.06011, 0.1232, 0.05985, 0.1235, 0.05954, 0.1238, 0.05965, 0.1233, 0.06011, 0.1235, 0.05954, 0.1235, 0.0591, 0.1238, 0.05899, 0.1238, 0.05965, 0.1235, 0.0591, 0.1232, 0.05879, 0.1233, 0.05853, 0.1238, 0.05899, 0.1232, 0.05879, 0.1228, 0.05879, 0.1227, 0.05853, 0.1233, 0.05853, 0.1228, 0.05879, 0.1225, 0.0591, 0.1222, 0.05899, 0.1227, 0.05853, 0.1225, 0.0591, 0.1225, 0.05954, 0.1222, 0.05965, 0.1222, 0.05899, 0.1225, 0.05954, 0.1228, 0.05985, 0.1227, 0.06011, 0.1222, 0.05965])
me_plane_002.materials.append(mat_material_001)
me_plane_002.use_remesh_fix_poles = True
me_plane_002.use_remesh_preserve_attributes = False
me_plane_002.use_mirror_vertex_groups = False
me_plane_002.update()
me_plane_003 = bpy.data.meshes.new('Plane.003')
me_plane_003.from_pydata([(-0.3705, 0.576, 0.1747), (-0.4809, 0.576, 0.1747), (-0.3705, 0.7504, 0.1747), (-0.4809, 0.7504, 0.1747), (-0.3705, 0.6993, 0.05136), (-0.4809, 0.6993, 0.05136), (-0.3705, 0.576, 0.000275), (-0.4809, 0.576, 0.000275), (-0.3705, 0.4526, 0.05136), (-0.4809, 0.4526, 0.05136), (-0.3705, 0.4015, 0.1747), (-0.4809, 0.4015, 0.1747), (-0.3705, 0.4526, 0.298), (-0.4809, 0.4526, 0.298), (-0.3705, 0.576, 0.3491), (-0.4809, 0.576, 0.3491), (-0.3705, 0.6993, 0.298), (-0.4809, 0.6993, 0.298), (-0.4809, 0.6545, 0.09617), (-0.4809, 0.687, 0.1747), (-0.4809, 0.576, 0.06365), (-0.4809, 0.4974, 0.09617), (-0.4809, 0.4649, 0.1747), (-0.4809, 0.4974, 0.2532), (-0.4809, 0.576, 0.2858), (-0.4809, 0.6545, 0.2532)], [], [(0, 4, 2), (1, 19, 18), (2, 4, 5, 3), (0, 6, 4), (1, 18, 20), (4, 6, 7, 5), (0, 8, 6), (1, 20, 21), (6, 8, 9, 7), (0, 10, 8), (1, 21, 22), (8, 10, 11, 9), (0, 12, 10), (1, 22, 23), (10, 12, 13, 11), (0, 14, 12), (1, 23, 24), (12, 14, 15, 13), (0, 16, 14), (1, 24, 25), (14, 16, 17, 15), (0, 2, 16), (1, 25, 19), (16, 2, 3, 17), (19, 3, 5, 18), (18, 5, 7, 20), (20, 7, 9, 21), (21, 9, 11, 22), (22, 11, 13, 23), (23, 13, 15, 24), (24, 15, 17, 25), (25, 17, 3, 19)])
_uv = me_plane_003.uv_layers.new(name='UVMap')
_uv.uv.foreach_set('vector', [0.1108, 0.06049, 0.1104, 0.06129, 0.1111, 0.06129, 0.2517, 0.05453, 0.2515, 0.05506, 0.2519, 0.05506, 0.125, 0.05874, 0.125, 0.05936, 0.1255, 0.05936, 0.1255, 0.05874, 0.1108, 0.06049, 0.11, 0.06082, 0.1104, 0.06129, 0.2517, 0.05453, 0.2519, 0.05506, 0.2522, 0.05474, 0.1185, 0.06129, 0.1185, 0.06191, 0.1191, 0.06191, 0.1191, 0.06129, 0.1108, 0.06049, 0.11, 0.06016, 0.11, 0.06082, 0.2517, 0.05453, 0.2522, 0.05474, 0.2522, 0.05431, 0.1185, 0.06191, 0.1185, 0.0625, 0.1191, 0.0625, 0.1191, 0.06191, 0.1108, 0.06049, 0.1104, 0.0597, 0.11, 0.06016, 0.2517, 0.05453, 0.2522, 0.05431, 0.2519, 0.054, 0.1112, 0.0625, 0.1112, 0.0619, 0.1107, 0.0619, 0.1107, 0.0625, 0.1108, 0.06049, 0.1111, 0.0597, 0.1104, 0.0597, 0.2517, 0.05453, 0.2519, 0.054, 0.2515, 0.054, 0.1112, 0.0619, 0.1112, 0.06129, 0.1107, 0.06129, 0.1107, 0.0619, 0.1108, 0.06049, 0.1116, 0.06016, 0.1111, 0.0597, 0.2517, 0.05453, 0.2515, 0.054, 0.2512, 0.05431, 0.1182, 0.05745, 0.1182, 0.05684, 0.1177, 0.05684, 0.1177, 0.05745, 0.1108, 0.06049, 0.1116, 0.06082, 0.1116, 0.06016, 0.2517, 0.05453, 0.2512, 0.05431, 0.2512, 0.05474, 0.1182, 0.05684, 0.1182, 0.05624, 0.1177, 0.05624, 0.1177, 0.05684, 0.1108, 0.06049, 0.1111, 0.06129, 0.1116, 0.06082, 0.2517, 0.05453, 0.2512, 0.05474, 0.2515, 0.05506, 0.125, 0.05815, 0.125, 0.05874, 0.1255, 0.05874, 0.1255, 0.05815, 0.1201, 0.06043, 0.12, 0.06069, 0.1207, 0.06069, 0.1206, 0.06043, 0.1206, 0.06043, 0.1207, 0.06069, 0.1211, 0.06023, 0.1209, 0.06012, 0.1209, 0.06012, 0.1211, 0.06023, 0.1211, 0.05957, 0.1209, 0.05968, 0.1209, 0.05968, 0.1211, 0.05957, 0.1207, 0.0591, 0.1206, 0.05937, 0.1206, 0.05937, 0.1207, 0.0591, 0.12, 0.0591, 0.1201, 0.05937, 0.1201, 0.05937, 0.12, 0.0591, 0.1196, 0.05957, 0.1198, 0.05968, 0.1198, 0.05968, 0.1196, 0.05957, 0.1196, 0.06023, 0.1198, 0.06012, 0.1198, 0.06012, 0.1196, 0.06023, 0.12, 0.06069, 0.1201, 0.06043])
me_plane_003.materials.append(mat_material_001)
me_plane_003.use_remesh_fix_poles = True
me_plane_003.use_remesh_preserve_attributes = False
me_plane_003.use_mirror_vertex_groups = False
me_plane_003.update()
me_plane_004 = bpy.data.meshes.new('Plane.004')
me_plane_004.from_pydata([(-0.3705, -0.817, 0.1747), (-0.4809, -0.817, 0.1747), (-0.3705, -0.6425, 0.1747), (-0.4809, -0.6425, 0.1747), (-0.3705, -0.6936, 0.05136), (-0.4809, -0.6936, 0.05136), (-0.3705, -0.817, 0.000275), (-0.4809, -0.817, 0.000275), (-0.3705, -0.9403, 0.05136), (-0.4809, -0.9403, 0.05136), (-0.3705, -0.9914, 0.1747), (-0.4809, -0.9914, 0.1747), (-0.3705, -0.9403, 0.298), (-0.4809, -0.9403, 0.298), (-0.3705, -0.817, 0.3491), (-0.4809, -0.817, 0.3491), (-0.3705, -0.6936, 0.298), (-0.4809, -0.6936, 0.298), (-0.4809, -0.7384, 0.09617), (-0.4809, -0.7059, 0.1747), (-0.4809, -0.817, 0.06365), (-0.4809, -0.8955, 0.09617), (-0.4809, -0.928, 0.1747), (-0.4809, -0.8955, 0.2532), (-0.4809, -0.817, 0.2858), (-0.4809, -0.7384, 0.2532)], [], [(0, 4, 2), (1, 19, 18), (2, 4, 5, 3), (0, 6, 4), (1, 18, 20), (4, 6, 7, 5), (0, 8, 6), (1, 20, 21), (6, 8, 9, 7), (0, 10, 8), (1, 21, 22), (8, 10, 11, 9), (0, 12, 10), (1, 22, 23), (10, 12, 13, 11), (0, 14, 12), (1, 23, 24), (12, 14, 15, 13), (0, 16, 14), (1, 24, 25), (14, 16, 17, 15), (0, 2, 16), (1, 25, 19), (16, 2, 3, 17), (19, 3, 5, 18), (18, 5, 7, 20), (20, 7, 9, 21), (21, 9, 11, 22), (22, 11, 13, 23), (23, 13, 15, 24), (24, 15, 17, 25), (25, 17, 3, 19)])
_uv = me_plane_004.uv_layers.new(name='UVMap')
_uv.uv.foreach_set('vector', [0.1188, 0.06049, 0.1185, 0.06129, 0.1191, 0.06129, 0.2517, 0.05294, 0.2519, 0.05241, 0.2515, 0.05241, 0.125, 0.05753, 0.125, 0.05815, 0.1255, 0.05815, 0.1255, 0.05753, 0.1188, 0.06049, 0.118, 0.06082, 0.1185, 0.06129, 0.2517, 0.05294, 0.2515, 0.05241, 0.2512, 0.05272, 0.1129, 0.06129, 0.1129, 0.06191, 0.1134, 0.06191, 0.1134, 0.06129, 0.1188, 0.06049, 0.118, 0.06016, 0.118, 0.06082, 0.2517, 0.05294, 0.2512, 0.05272, 0.2512, 0.05316, 0.1129, 0.06191, 0.1129, 0.0625, 0.1134, 0.0625, 0.1134, 0.06191, 0.1188, 0.06049, 0.1185, 0.0597, 0.118, 0.06016, 0.2517, 0.05294, 0.2512, 0.05316, 0.2515, 0.05347, 0.1129, 0.0625, 0.1129, 0.0619, 0.1123, 0.0619, 0.1123, 0.0625, 0.1188, 0.06049, 0.1191, 0.0597, 0.1185, 0.0597, 0.2517, 0.05294, 0.2515, 0.05347, 0.2519, 0.05347, 0.1129, 0.0619, 0.1129, 0.06129, 0.1123, 0.06129, 0.1123, 0.0619, 0.1188, 0.06049, 0.1196, 0.06016, 0.1191, 0.0597, 0.2517, 0.05294, 0.2519, 0.05347, 0.2522, 0.05316, 0.1216, 0.06191, 0.1216, 0.0613, 0.121, 0.0613, 0.121, 0.06191, 0.1188, 0.06049, 0.1196, 0.06082, 0.1196, 0.06016, 0.2517, 0.05294, 0.2522, 0.05316, 0.2522, 0.05272, 0.1216, 0.0613, 0.1216, 0.06069, 0.121, 0.06069, 0.121, 0.0613, 0.1188, 0.06049, 0.1191, 0.06129, 0.1196, 0.06082, 0.2517, 0.05294, 0.2522, 0.05272, 0.2519, 0.05241, 0.125, 0.05694, 0.125, 0.05753, 0.1255, 0.05753, 0.1255, 0.05694, 0.1206, 0.05778, 0.1207, 0.05751, 0.12, 0.05752, 0.1201, 0.05778, 0.1201, 0.05778, 0.12, 0.05752, 0.1196, 0.05798, 0.1198, 0.05809, 0.1198, 0.05809, 0.1196, 0.05798, 0.1196, 0.05864, 0.1198, 0.05853, 0.1198, 0.05853, 0.1196, 0.05864, 0.12, 0.0591, 0.1201, 0.05884, 0.1201, 0.05884, 0.12, 0.0591, 0.1207, 0.0591, 0.1206, 0.05884, 0.1206, 0.05884, 0.1207, 0.0591, 0.1211, 0.05864, 0.1209, 0.05853, 0.1209, 0.05853, 0.1211, 0.05864, 0.1211, 0.05798, 0.1209, 0.05809, 0.1209, 0.05809, 0.1211, 0.05798, 0.1207, 0.05751, 0.1206, 0.05778])
me_plane_004.materials.append(mat_material_001)
me_plane_004.use_remesh_fix_poles = True
me_plane_004.use_remesh_preserve_attributes = False
me_plane_004.use_mirror_vertex_groups = False
me_plane_004.update()

# ---- objects
ob_coupe_01_red = bpy.data.objects.new('Coupe_01_Red', me_plane)
ob_wheel_fl = bpy.data.objects.new('Wheel_FL', me_plane_001)
ob_wheel_rl = bpy.data.objects.new('Wheel_RL', me_plane_002)
ob_wheel_rr = bpy.data.objects.new('Wheel_RR', me_plane_003)
ob_wheel_fr = bpy.data.objects.new('Wheel_FR', me_plane_004)

# ---- transforms, parenting, visibility, modifiers, constraints
ob_coupe_01_red.location = (0.0, 0.0, 0.0)
ob_coupe_01_red.lineart.crease_threshold = 0.0
ob_wheel_fl.parent = ob_coupe_01_red
ob_wheel_fl.location = (0.0, 0.0, 0.0)
ob_wheel_fl.lineart.crease_threshold = 0.0
ob_wheel_rl.parent = ob_coupe_01_red
ob_wheel_rl.location = (0.0, 0.0, 0.0)
ob_wheel_rl.lineart.crease_threshold = 0.0
ob_wheel_rr.parent = ob_coupe_01_red
ob_wheel_rr.location = (0.0, 0.0, 0.0)
ob_wheel_rr.lineart.crease_threshold = 0.0
ob_wheel_fr.parent = ob_coupe_01_red
ob_wheel_fr.location = (0.0, 0.0, 0.0)
ob_wheel_fr.lineart.crease_threshold = 0.0

# ---- collection membership
col_collection.objects.link(ob_coupe_01_red)
col_collection.objects.link(ob_wheel_fl)
col_collection.objects.link(ob_wheel_rl)
col_collection.objects.link(ob_wheel_rr)
col_collection.objects.link(ob_wheel_fr)

# ---- scene / render settings (as saved in the file)
scene.camera = ob_coupe_01_red
scene.frame_start = 1; scene.frame_end = 250; scene.frame_set(5)
scene.render.engine = 'BLENDER_EEVEE_NEXT'
scene.cycles.use_denoising = False
scene.cycles.samples = 128
scene.cycles.sampling_pattern = 'TABULATED_SOBOL'
scene.cycles.use_adaptive_sampling = False
scene.cycles.use_light_tree = False
scene.view_settings.view_transform = 'Filmic'
bpy.context.view_layer.update()

# ---- added for rendering (the .blend has no active camera and no usable light): camera, sun
cam_auto = bpy.data.cameras.new('AutoCamera')
cam_auto.lens = 50.0
cam_auto.sensor_width = 36.0
cam_auto.clip_end = 1000.0
ob_auto_camera = bpy.data.objects.new('AutoCamera', cam_auto)
scene.collection.objects.link(ob_auto_camera)
ob_auto_camera.location = (2.54293, -3.19668, 2.44047)
ob_auto_camera.rotation_euler = (1.09748, -7.21219e-08, 0.694738)
scene.camera = ob_auto_camera
light_auto_sun = bpy.data.lights.new('AutoSun', 'SUN')
light_auto_sun.energy = 3.0
light_auto_sun.angle = 0.0523599
ob_auto_sun = bpy.data.objects.new('AutoSun', light_auto_sun)
scene.collection.objects.link(ob_auto_sun)
ob_auto_sun.rotation_euler = (0.872665, 0.174533, 0.523599)
bpy.context.view_layer.update()
